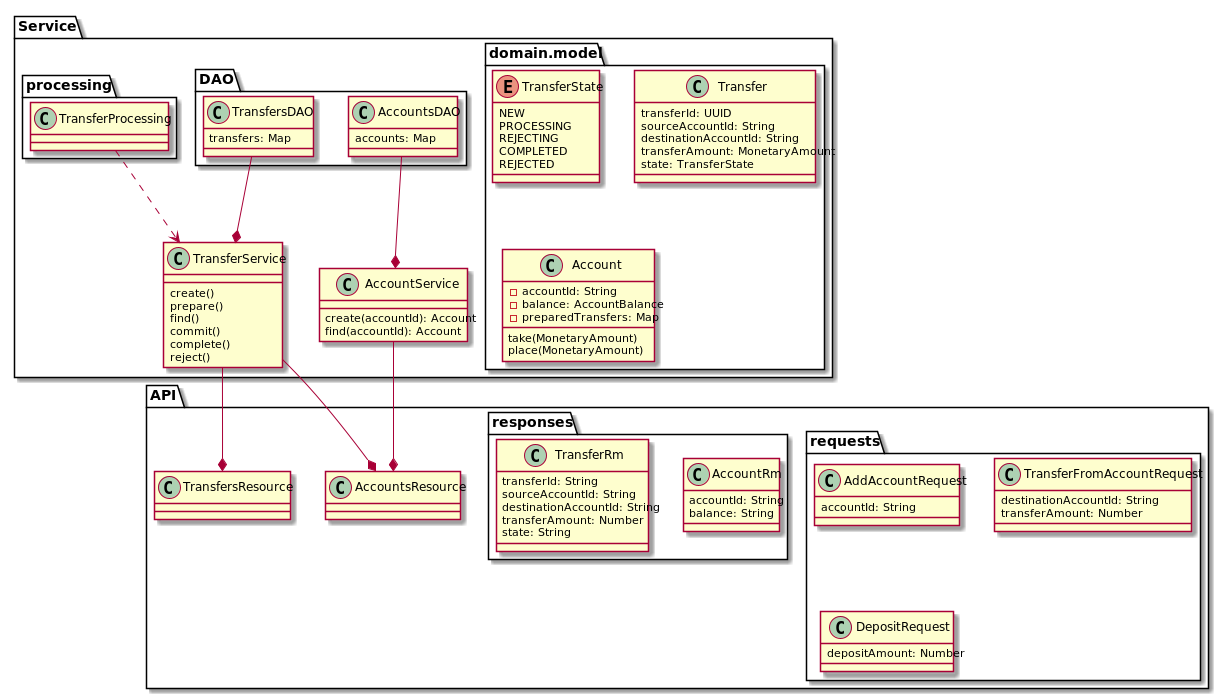

The diagram above was rendered by PlantUML. Its source (embedded in the PNG):
@startuml

package API {

package requests {
class AddAccountRequest {
    accountId: String
}

class TransferFromAccountRequest {
    destinationAccountId: String
    transferAmount: Number
}

class DepositRequest {
    depositAmount: Number
}
}

package responses {
class AccountRm {
    accountId: String
    balance: String
}

class TransferRm {
    transferId: String
    sourceAccountId: String
    destinationAccountId: String
    transferAmount: Number
    state: String
}
}

class AccountsResource {
}

class TransfersResource {
}
}

package Service {
class AccountService {
    create(accountId): Account
    find(accountId): Account
}

class TransferService {
    create()
    prepare()
    find()
    commit()
    complete()
    reject()
}

package domain.model {
enum TransferState {
    NEW
    PROCESSING
    REJECTING
    COMPLETED
    REJECTED
}

class Transfer {
    transferId: UUID
    sourceAccountId: String
    destinationAccountId: String
    transferAmount: MonetaryAmount
    state: TransferState
}

class Account {
    - accountId: String
    - balance: AccountBalance
    - preparedTransfers: Map
    take(MonetaryAmount)
    place(MonetaryAmount)
}
}


package DAO {
class AccountsDAO {
    accounts: Map
}

class TransfersDAO {
    transfers: Map
}
}

package processing {
class TransferProcessing {
}
}
}

AccountService *-u- AccountsDAO
TransferService *-u- TransfersDAO

AccountsResource *-u- AccountService
AccountsResource *-u- TransferService
TransfersResource *-u- TransferService
TransferProcessing ..> TransferService
@enduml